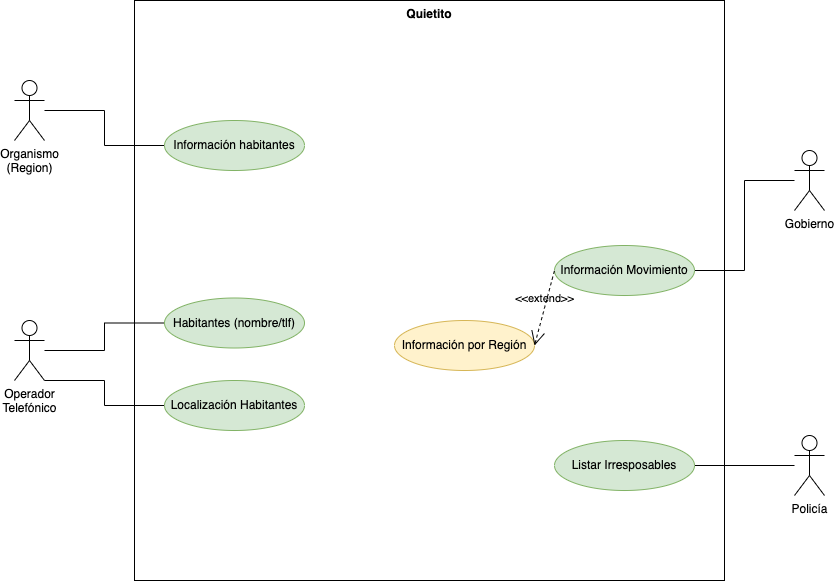

The diagram above was exported from draw.io. Its source (the exported page's mxGraphModel, read from the mxfile embedded in the PNG):
<mxGraphModel dx="1610" dy="1006" grid="1" gridSize="10" guides="1" tooltips="1" connect="1" arrows="1" fold="1" page="1" pageScale="1" pageWidth="827" pageHeight="1169" math="0" shadow="0">
  <root>
    <mxCell id="0" />
    <mxCell id="1" parent="0" />
    <mxCell id="AcTvQHnF026rwB588kLE-17" style="edgeStyle=orthogonalEdgeStyle;rounded=0;orthogonalLoop=1;jettySize=auto;html=1;entryX=0;entryY=0.5;entryDx=0;entryDy=0;endArrow=none;endFill=0;" edge="1" parent="1" source="AcTvQHnF026rwB588kLE-1" target="AcTvQHnF026rwB588kLE-6">
      <mxGeometry relative="1" as="geometry" />
    </mxCell>
    <mxCell id="AcTvQHnF026rwB588kLE-1" value="Organismo&lt;br&gt;(Region)" style="shape=umlActor;verticalLabelPosition=bottom;verticalAlign=top;html=1;outlineConnect=0;" vertex="1" parent="1">
      <mxGeometry x="80" y="120" width="30" height="60" as="geometry" />
    </mxCell>
    <mxCell id="AcTvQHnF026rwB588kLE-18" style="edgeStyle=orthogonalEdgeStyle;rounded=0;orthogonalLoop=1;jettySize=auto;html=1;endArrow=none;endFill=0;" edge="1" parent="1" source="AcTvQHnF026rwB588kLE-2" target="AcTvQHnF026rwB588kLE-7">
      <mxGeometry relative="1" as="geometry" />
    </mxCell>
    <mxCell id="AcTvQHnF026rwB588kLE-19" style="edgeStyle=orthogonalEdgeStyle;rounded=0;orthogonalLoop=1;jettySize=auto;html=1;entryX=0;entryY=0.5;entryDx=0;entryDy=0;endArrow=none;endFill=0;" edge="1" parent="1" source="AcTvQHnF026rwB588kLE-2" target="AcTvQHnF026rwB588kLE-8">
      <mxGeometry relative="1" as="geometry">
        <Array as="points">
          <mxPoint x="170" y="420" />
          <mxPoint x="170" y="445" />
        </Array>
      </mxGeometry>
    </mxCell>
    <mxCell id="AcTvQHnF026rwB588kLE-2" value="Operador &lt;br&gt;Telefónico" style="shape=umlActor;verticalLabelPosition=bottom;verticalAlign=top;html=1;outlineConnect=0;" vertex="1" parent="1">
      <mxGeometry x="80" y="360" width="30" height="60" as="geometry" />
    </mxCell>
    <mxCell id="AcTvQHnF026rwB588kLE-20" style="edgeStyle=orthogonalEdgeStyle;rounded=0;orthogonalLoop=1;jettySize=auto;html=1;entryX=1;entryY=0.5;entryDx=0;entryDy=0;endArrow=none;endFill=0;" edge="1" parent="1" source="AcTvQHnF026rwB588kLE-3" target="AcTvQHnF026rwB588kLE-12">
      <mxGeometry relative="1" as="geometry" />
    </mxCell>
    <mxCell id="AcTvQHnF026rwB588kLE-3" value="Gobierno" style="shape=umlActor;verticalLabelPosition=bottom;verticalAlign=top;html=1;outlineConnect=0;" vertex="1" parent="1">
      <mxGeometry x="860" y="190" width="30" height="60" as="geometry" />
    </mxCell>
    <mxCell id="AcTvQHnF026rwB588kLE-22" style="edgeStyle=orthogonalEdgeStyle;rounded=0;orthogonalLoop=1;jettySize=auto;html=1;entryX=1;entryY=0.5;entryDx=0;entryDy=0;endArrow=none;endFill=0;" edge="1" parent="1" source="AcTvQHnF026rwB588kLE-4" target="AcTvQHnF026rwB588kLE-5">
      <mxGeometry relative="1" as="geometry" />
    </mxCell>
    <mxCell id="AcTvQHnF026rwB588kLE-4" value="Policía" style="shape=umlActor;verticalLabelPosition=bottom;verticalAlign=top;html=1;outlineConnect=0;" vertex="1" parent="1">
      <mxGeometry x="860" y="475" width="30" height="60" as="geometry" />
    </mxCell>
    <mxCell id="AcTvQHnF026rwB588kLE-5" value="Listar Irresposables" style="ellipse;whiteSpace=wrap;html=1;fillColor=#d5e8d4;strokeColor=#82b366;" vertex="1" parent="1">
      <mxGeometry x="620" y="480" width="140" height="50" as="geometry" />
    </mxCell>
    <mxCell id="AcTvQHnF026rwB588kLE-6" value="Información habitantes" style="ellipse;whiteSpace=wrap;html=1;fillColor=#d5e8d4;strokeColor=#82b366;" vertex="1" parent="1">
      <mxGeometry x="230" y="160" width="140" height="50" as="geometry" />
    </mxCell>
    <mxCell id="AcTvQHnF026rwB588kLE-7" value="Habitantes (nombre/tlf)" style="ellipse;whiteSpace=wrap;html=1;fillColor=#d5e8d4;strokeColor=#82b366;" vertex="1" parent="1">
      <mxGeometry x="230" y="337.5" width="140" height="50" as="geometry" />
    </mxCell>
    <mxCell id="AcTvQHnF026rwB588kLE-8" value="Localización Habitantes" style="ellipse;whiteSpace=wrap;html=1;fillColor=#d5e8d4;strokeColor=#82b366;" vertex="1" parent="1">
      <mxGeometry x="230" y="420" width="140" height="50" as="geometry" />
    </mxCell>
    <mxCell id="AcTvQHnF026rwB588kLE-12" value="Información Movimiento" style="ellipse;whiteSpace=wrap;html=1;fillColor=#d5e8d4;strokeColor=#82b366;" vertex="1" parent="1">
      <mxGeometry x="620" y="285" width="140" height="50" as="geometry" />
    </mxCell>
    <mxCell id="AcTvQHnF026rwB588kLE-13" value="Información por Región" style="ellipse;whiteSpace=wrap;html=1;fillColor=#fff2cc;strokeColor=#d6b656;" vertex="1" parent="1">
      <mxGeometry x="460" y="360" width="140" height="50" as="geometry" />
    </mxCell>
    <mxCell id="AcTvQHnF026rwB588kLE-14" value="&amp;lt;&amp;lt;extend&amp;gt;&amp;gt;" style="edgeStyle=none;html=1;startArrow=open;endArrow=none;startSize=12;verticalAlign=bottom;dashed=1;labelBackgroundColor=none;rounded=0;entryX=0;entryY=0.5;entryDx=0;entryDy=0;exitX=1;exitY=0.5;exitDx=0;exitDy=0;" edge="1" parent="1" source="AcTvQHnF026rwB588kLE-13" target="AcTvQHnF026rwB588kLE-12">
      <mxGeometry width="160" relative="1" as="geometry">
        <mxPoint x="590" y="360" as="sourcePoint" />
        <mxPoint x="610" y="305" as="targetPoint" />
      </mxGeometry>
    </mxCell>
    <mxCell id="AcTvQHnF026rwB588kLE-16" value="Quietito" style="shape=rect;html=1;verticalAlign=top;fontStyle=1;whiteSpace=wrap;align=center;fillColor=none;" vertex="1" parent="1">
      <mxGeometry x="200" y="40" width="590" height="580" as="geometry" />
    </mxCell>
  </root>
</mxGraphModel>